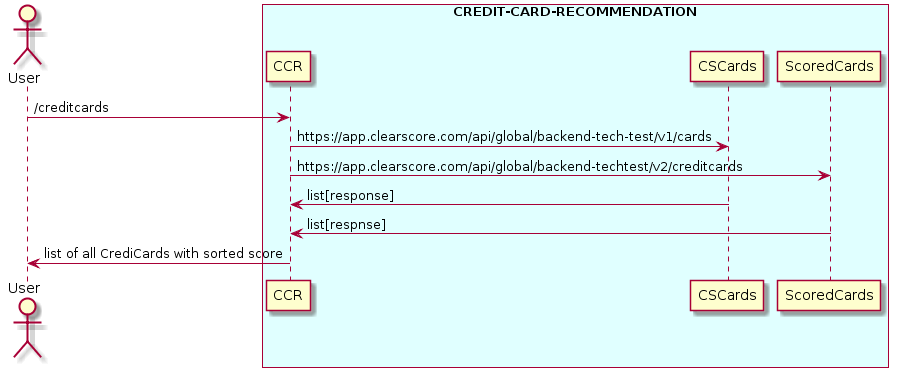

The diagram above was rendered by PlantUML. Its source (embedded in the PNG):
@startuml
actor User

box "CREDIT-CARD-RECOMMENDATION" #lightcyan  
  participant ccr as "CCR"
  participant partner1 as "CSCards"
  participant partner2 as "ScoredCards" 
end box

User -> ccr : /creditcards

ccr -> partner1 :  https://app.clearscore.com/api/global/backend-tech-test/v1/cards

ccr -> partner2 :  https://app.clearscore.com/api/global/backend-techtest/v2/creditcards



partner1 -> ccr : list[response]

partner2 -> ccr : list[respnse]

ccr -> User : list of all CrediCards with sorted score
@enduml